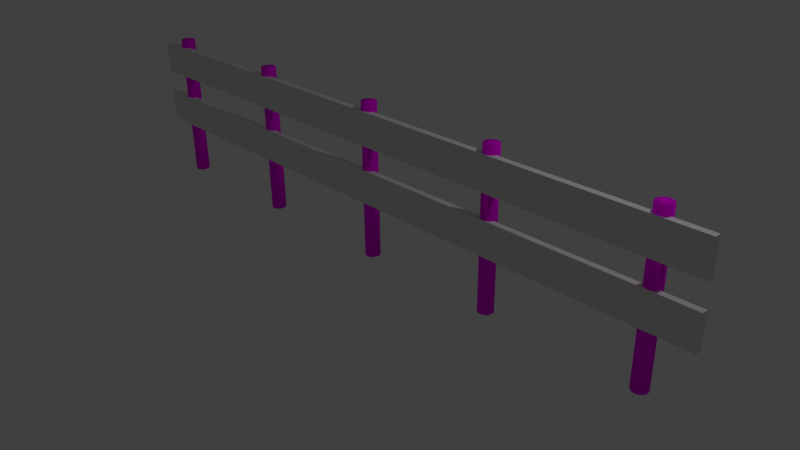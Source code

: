 # Source: fence.blend  (saved by Blender 2.77.0; exported with 4.5.12 LTS)
import bpy
from mathutils import Matrix  # noqa: F401  (used for matrix-valued properties, if any)

bpy.ops.wm.read_factory_settings(use_empty=True)
scene = bpy.context.scene
scene.name = 'Scene'

# ---- collections
col_collection_1 = bpy.data.collections.new('Collection 1'); scene.collection.children.link(col_collection_1)

# ---- images (referenced by path relative to the original .blend; pixels are not part of the script)
import os
ASSET_DIR = os.environ.get("B2B_ASSET_DIR", "")  # directory of the original .blend (textures are referenced by path, not embedded)
HERE = os.path.dirname(os.path.abspath(__file__))  # packed textures are extracted next to this script under _unpacked/

def load_image(name, relpath, width, height, colorspace="sRGB"):
    """Load a texture the original file referenced (path relative to the .blend, or extracted next to this script)."""
    p = next((c for c in (os.path.join(HERE, relpath), os.path.join(ASSET_DIR, relpath)) if relpath and os.path.exists(c)), "")
    if p:
        img = bpy.data.images.load(p, check_existing=True)
        img.name = name
    else:  # same state as the original file: an image datablock whose file is absent (Cycles renders it pink)
        img = bpy.data.images.new(name, width, height)
        img.source = "FILE"
        img.filepath = "//" + (relpath or name)
    img.colorspace_settings.name = colorspace
    return img
img_fencetex = load_image('fenceTex', 'textures/fenceTex.png', 1024, 1024, 'sRGB')

# ---- materials (node trees are filled in below, after node groups)
mat_material = bpy.data.materials.new('Material')
mat_material.alpha_threshold = 0.0
mat_material.roughness = 0.5
mat_material_001 = bpy.data.materials.new('Material.001')
mat_material_001.alpha_threshold = 0.0
mat_material_001.roughness = 0.5

# ---- material node trees
mat_material.use_nodes = True; mat_material.node_tree.nodes.clear()
_N = mat_material.node_tree.nodes; _L = mat_material.node_tree.links
n0 = _N.new('ShaderNodeOutputMaterial'); n0.name = 'Material Output'; n0.location = (300, 300)
n1 = _N.new('ShaderNodeBsdfDiffuse'); n1.name = 'Diffuse BSDF'; n1.location = (10, 300)
n2 = _N.new('ShaderNodeTexImage'); n2.name = 'Image Texture'; n2.location = (0, 0)
n2.width = 140
n2.image = img_fencetex
_L.new(n1.outputs[0], n0.inputs[0])
n0.is_active_output = True
mat_material_001.use_nodes = True; mat_material_001.node_tree.nodes.clear()
_N = mat_material_001.node_tree.nodes; _L = mat_material_001.node_tree.links
n0 = _N.new('ShaderNodeOutputMaterial'); n0.name = 'Material Output'; n0.location = (300, 300)
n1 = _N.new('ShaderNodeBsdfDiffuse'); n1.name = 'Diffuse BSDF'; n1.location = (10, 300)
n2 = _N.new('ShaderNodeTexImage'); n2.name = 'Image Texture'; n2.location = (-180, 300)
n2.width = 140
n2.image = img_fencetex
_L.new(n1.outputs[0], n0.inputs[0])
_L.new(n2.outputs[0], n1.inputs[0])
n0.is_active_output = True

# ---- world
world_world = bpy.data.worlds.new('World'); scene.world = world_world
world_world.color = (0.05088, 0.05088, 0.05088)
world_world.use_sun_shadow = False
world_world.sun_shadow_jitter_overblur = 0.0
world_world.cycles.sampling_method = 'MANUAL'

# ---- cameras
cam_camera = bpy.data.cameras.new('Camera')
cam_camera.clip_end = 100.0
cam_camera.lens = 35.0
cam_camera.sensor_width = 32.0
cam_camera.sensor_height = 18.0
cam_camera.ortho_scale = 7.314
cam_camera.dof.focus_distance = 0.0

# ---- lights
light_lamp = bpy.data.lights.new('Lamp', 'POINT')
light_lamp.transmission_factor = 0.0
light_lamp.cutoff_distance = 30.0
light_lamp.energy = 100.0
light_lamp.shadow_buffer_clip_start = 1.001
light_lamp.shadow_soft_size = 0.1
light_lamp.shadow_maximum_resolution = 0.006
light_lamp.use_absolute_resolution = True

# ---- meshes
me_plane = bpy.data.meshes.new('Plane')
me_plane.from_pydata([(3.95, 0.09977, 0.003407), (3.95, 0.09977, 2.055), (4.0, 0.08641, 0.003407), (4.0, 0.08641, 2.055), (4.036, 0.04989, 0.003407), (4.036, 0.04989, 2.055), (4.05, -7.451e-09, 0.003407), (4.05, -7.451e-09, 2.055), (4.036, -0.04989, 0.003407), (4.036, -0.04989, 2.055), (4.0, -0.08641, 0.003407), (4.0, -0.08641, 2.055), (3.95, -0.09977, 0.003407), (3.95, -0.09977, 2.055), (3.9, -0.08641, 0.003407), (3.9, -0.08641, 2.055), (3.863, -0.04989, 0.003407), (3.863, -0.04989, 2.055), (3.85, -5.215e-08, 0.003407), (3.85, -4.47e-08, 2.055), (3.863, 0.04989, 0.003407), (3.863, 0.04989, 2.055), (3.9, 0.08641, 0.003407), (3.9, 0.08641, 2.055), (1.915, 0.09977, 0.003407), (1.915, 0.09977, 2.055), (1.965, 0.08641, 0.003407), (1.965, 0.08641, 2.055), (2.002, 0.04989, 0.003407), (2.002, 0.04989, 2.055), (2.015, -7.451e-09, 0.003407), (2.015, -7.451e-09, 2.055), (2.002, -0.04989, 0.003407), (2.002, -0.04989, 2.055), (1.965, -0.08641, 0.003407), (1.965, -0.08641, 2.055), (1.915, -0.09977, 0.003407), (1.915, -0.09977, 2.055), (1.865, -0.08641, 0.003407), (1.865, -0.08641, 2.055), (1.829, -0.04989, 0.003407), (1.829, -0.04989, 2.055), (1.815, -5.215e-08, 0.003407), (1.815, -4.47e-08, 2.055), (1.829, 0.04989, 0.003407), (1.829, 0.04989, 2.055), (1.865, 0.08641, 0.003407), (1.865, 0.08641, 2.055), (-0.01247, 0.09977, 0.003407), (-0.01247, 0.09977, 2.055), (0.03741, 0.08641, 0.003407), (0.03741, 0.08641, 2.055), (0.07393, 0.04989, 0.003407), (0.07393, 0.04989, 2.055), (0.0873, -7.451e-09, 0.003407), (0.0873, -7.451e-09, 2.055), (0.07393, -0.04989, 0.003407), (0.07393, -0.04989, 2.055), (0.03741, -0.08641, 0.003407), (0.03741, -0.08641, 2.055), (-0.01247, -0.09977, 0.003407), (-0.01247, -0.09977, 2.055), (-0.06236, -0.08641, 0.003407), (-0.06236, -0.08641, 2.055), (-0.09888, -0.04989, 0.003407), (-0.09888, -0.04989, 2.055), (-0.1122, -5.215e-08, 0.003407), (-0.1122, -4.47e-08, 2.055), (-0.09888, 0.04989, 0.003407), (-0.09888, 0.04989, 2.055), (-0.06236, 0.08641, 0.003407), (-0.06236, 0.08641, 2.055), (-2.032, 0.09977, 0.003407), (-2.032, 0.09977, 2.055), (-1.982, 0.08641, 0.003407), (-1.982, 0.08641, 2.055), (-1.945, 0.04989, 0.003407), (-1.945, 0.04989, 2.055), (-1.932, -7.451e-09, 0.003407), (-1.932, -7.451e-09, 2.055), (-1.945, -0.04989, 0.003407), (-1.945, -0.04989, 2.055), (-1.982, -0.08641, 0.003407), (-1.982, -0.08641, 2.055), (-2.032, -0.09977, 0.003407), (-2.032, -0.09977, 2.055), (-2.082, -0.08641, 0.003407), (-2.082, -0.08641, 2.055), (-2.118, -0.04989, 0.003407), (-2.118, -0.04989, 2.055), (-2.132, -5.215e-08, 0.003407), (-2.132, -4.47e-08, 2.055), (-2.118, 0.04989, 0.003407), (-2.118, 0.04989, 2.055), (-2.082, 0.08641, 0.003407), (-2.082, 0.08641, 2.055), (-4.061, 0.09977, 0.003407), (-4.061, 0.09977, 2.055), (-4.011, 0.08641, 0.003407), (-4.011, 0.08641, 2.055), (-3.975, 0.04989, 0.003407), (-3.975, 0.04989, 2.055), (-3.961, -7.451e-09, 0.003407), (-3.961, -7.451e-09, 2.055), (-3.975, -0.04989, 0.003407), (-3.975, -0.04989, 2.055), (-4.011, -0.08641, 0.003407), (-4.011, -0.08641, 2.055), (-4.061, -0.09977, 0.003407), (-4.061, -0.09977, 2.055), (-4.111, -0.08641, 0.003407), (-4.111, -0.08641, 2.055), (-4.147, -0.04989, 0.003407), (-4.147, -0.04989, 2.055), (-4.161, -5.215e-08, 0.003407), (-4.161, -4.47e-08, 2.055), (-4.147, 0.04989, 0.003407), (-4.147, 0.04989, 2.055), (-4.111, 0.08641, 0.003407), (-4.111, 0.08641, 2.055), (-4.515, -0.1068, 1.506), (4.515, -0.1068, 1.506), (-4.515, -0.1068, 1.946), (4.515, -0.1068, 1.946), (-4.515, -0.1068, 0.7448), (4.515, -0.1068, 0.7448), (-4.515, -0.1068, 1.186), (4.515, -0.1068, 1.186), (-4.515, -0.02721, 1.946), (-4.515, -0.02721, 1.506), (4.515, -0.02721, 1.506), (4.515, -0.02721, 1.946), (-4.515, -0.02721, 1.186), (-4.515, -0.02721, 0.7448), (4.515, -0.02721, 0.7448), (4.515, -0.02721, 1.186)], [], [(0, 1, 3, 2), (2, 3, 5, 4), (4, 5, 7, 6), (6, 7, 9, 8), (8, 9, 11, 10), (10, 11, 13, 12), (12, 13, 15, 14), (14, 15, 17, 16), (16, 17, 19, 18), (18, 19, 21, 20), (3, 1, 23, 21, 19, 17, 15, 13, 11, 9, 7, 5), (20, 21, 23, 22), (22, 23, 1, 0), (0, 2, 4, 6, 8, 10, 12, 14, 16, 18, 20, 22), (24, 25, 27, 26), (26, 27, 29, 28), (28, 29, 31, 30), (30, 31, 33, 32), (32, 33, 35, 34), (34, 35, 37, 36), (36, 37, 39, 38), (38, 39, 41, 40), (40, 41, 43, 42), (42, 43, 45, 44), (27, 25, 47, 45, 43, 41, 39, 37, 35, 33, 31, 29), (44, 45, 47, 46), (46, 47, 25, 24), (24, 26, 28, 30, 32, 34, 36, 38, 40, 42, 44, 46), (48, 49, 51, 50), (50, 51, 53, 52), (52, 53, 55, 54), (54, 55, 57, 56), (56, 57, 59, 58), (58, 59, 61, 60), (60, 61, 63, 62), (62, 63, 65, 64), (64, 65, 67, 66), (66, 67, 69, 68), (51, 49, 71, 69, 67, 65, 63, 61, 59, 57, 55, 53), (68, 69, 71, 70), (70, 71, 49, 48), (48, 50, 52, 54, 56, 58, 60, 62, 64, 66, 68, 70), (72, 73, 75, 74), (74, 75, 77, 76), (76, 77, 79, 78), (78, 79, 81, 80), (80, 81, 83, 82), (82, 83, 85, 84), (84, 85, 87, 86), (86, 87, 89, 88), (88, 89, 91, 90), (90, 91, 93, 92), (75, 73, 95, 93, 91, 89, 87, 85, 83, 81, 79, 77), (92, 93, 95, 94), (94, 95, 73, 72), (72, 74, 76, 78, 80, 82, 84, 86, 88, 90, 92, 94), (96, 97, 99, 98), (98, 99, 101, 100), (100, 101, 103, 102), (102, 103, 105, 104), (104, 105, 107, 106), (106, 107, 109, 108), (108, 109, 111, 110), (110, 111, 113, 112), (112, 113, 115, 114), (114, 115, 117, 116), (99, 97, 119, 117, 115, 113, 111, 109, 107, 105, 103, 101), (116, 117, 119, 118), (118, 119, 97, 96), (96, 98, 100, 102, 104, 106, 108, 110, 112, 114, 116, 118), (120, 121, 123, 122), (124, 125, 127, 126), (129, 128, 131, 130), (133, 132, 135, 134), (125, 134, 135, 127), (126, 132, 133, 124), (121, 130, 131, 123), (122, 128, 129, 120), (127, 135, 132, 126), (124, 133, 134, 125), (123, 131, 128, 122), (120, 129, 130, 121)])
me_plane.polygons.foreach_set('use_smooth', [1, 1, 1, 1, 1, 1, 1, 1, 1, 1, 1, 1, 1, 1, 1, 1, 1, 1, 1, 1, 1, 1, 1, 1, 1, 1, 1, 1, 1, 1, 1, 1, 1, 1, 1, 1, 1, 1, 1, 1, 1, 1, 1, 1, 1, 1, 1, 1, 1, 1, 1, 1, 1, 1, 1, 1, 1, 1, 1, 1, 1, 1, 1, 1, 1, 1, 1, 1, 1, 1, 0, 0, 0, 0, 0, 0, 0, 0, 0, 0, 0, 0])
me_plane.polygons.foreach_set('material_index', [1, 1, 1, 1, 1, 1, 1, 1, 1, 1, 1, 1, 1, 1, 1, 1, 1, 1, 1, 1, 1, 1, 1, 1, 1, 1, 1, 1, 1, 1, 1, 1, 1, 1, 1, 1, 1, 1, 1, 1, 1, 1, 1, 1, 1, 1, 1, 1, 1, 1, 1, 1, 1, 1, 1, 1, 1, 1, 1, 1, 1, 1, 1, 1, 1, 1, 1, 1, 1, 1, 0, 0, 0, 0, 0, 0, 0, 0, 0, 0, 0, 0])
_uv = me_plane.uv_layers.new(name='UVMap')
_uv.uv.foreach_set('vector', [0.2133, 0.3116, 0.2133, 0.9837, 0.1964, 0.9837, 0.1964, 0.3116, 0.1964, 0.3116, 0.1964, 0.9837, 0.1795, 0.9837, 0.1795, 0.3116, 0.1795, 0.3116, 0.1795, 0.9837, 0.1625, 0.9837, 0.1625, 0.3116, 0.1625, 0.3116, 0.1625, 0.9837, 0.1456, 0.9837, 0.1456, 0.3116, 0.1456, 0.3116, 0.1456, 0.9837, 0.1287, 0.9837, 0.1287, 0.3116, 0.1287, 0.3116, 0.1287, 0.9837, 0.1118, 0.9837, 0.1118, 0.3116, 0.1118, 0.3116, 0.1118, 0.9837, 0.09483, 0.9837, 0.09483, 0.3116, 0.09483, 0.3116, 0.09483, 0.9837, 0.07791, 0.9837, 0.07791, 0.3116, 0.07791, 0.3116, 0.07791, 0.9837, 0.06098, 0.9837, 0.06098, 0.3116, 0.06098, 0.3116, 0.06098, 0.9837, 0.04406, 0.9837, 0.04406, 0.3116, 0.3099, 0.9728, 0.2881, 0.9854, 0.2629, 0.9854, 0.2411, 0.9728, 0.2285, 0.951, 0.2285, 0.9259, 0.2411, 0.9041, 0.2629, 0.8915, 0.2881, 0.8915, 0.3099, 0.9041, 0.3225, 0.9259, 0.3225, 0.951, 0.04406, 0.3116, 0.04406, 0.9837, 0.02714, 0.9837, 0.02714, 0.3116, 0.02714, 0.3116, 0.02714, 0.9837, 0.01021, 0.9837, 0.01021, 0.3116, 0.2629, 0.7974, 0.2881, 0.7974, 0.3099, 0.81, 0.3225, 0.8318, 0.3225, 0.8569, 0.3099, 0.8787, 0.2881, 0.8913, 0.2629, 0.8913, 0.2411, 0.8787, 0.2285, 0.8569, 0.2285, 0.8318, 0.2411, 0.81, 0.2133, 0.3116, 0.2133, 0.9837, 0.1964, 0.9837, 0.1964, 0.3116, 0.1964, 0.3116, 0.1964, 0.9837, 0.1795, 0.9837, 0.1795, 0.3116, 0.1795, 0.3116, 0.1795, 0.9837, 0.1625, 0.9837, 0.1625, 0.3116, 0.1625, 0.3116, 0.1625, 0.9837, 0.1456, 0.9837, 0.1456, 0.3116, 0.1456, 0.3116, 0.1456, 0.9837, 0.1287, 0.9837, 0.1287, 0.3116, 0.1287, 0.3116, 0.1287, 0.9837, 0.1118, 0.9837, 0.1118, 0.3116, 0.1118, 0.3116, 0.1118, 0.9837, 0.09483, 0.9837, 0.09483, 0.3116, 0.09483, 0.3116, 0.09483, 0.9837, 0.07791, 0.9837, 0.07791, 0.3116, 0.07791, 0.3116, 0.07791, 0.9837, 0.06098, 0.9837, 0.06098, 0.3116, 0.06098, 0.3116, 0.06098, 0.9837, 0.04406, 0.9837, 0.04406, 0.3116, 0.3099, 0.9728, 0.2881, 0.9854, 0.2629, 0.9854, 0.2411, 0.9728, 0.2285, 0.951, 0.2285, 0.9259, 0.2411, 0.9041, 0.2629, 0.8915, 0.2881, 0.8915, 0.3099, 0.9041, 0.3225, 0.9259, 0.3225, 0.951, 0.04406, 0.3116, 0.04406, 0.9837, 0.02714, 0.9837, 0.02714, 0.3116, 0.02714, 0.3116, 0.02714, 0.9837, 0.01021, 0.9837, 0.01021, 0.3116, 0.2629, 0.7974, 0.2881, 0.7974, 0.3099, 0.81, 0.3225, 0.8318, 0.3225, 0.8569, 0.3099, 0.8787, 0.2881, 0.8913, 0.2629, 0.8913, 0.2411, 0.8787, 0.2285, 0.8569, 0.2285, 0.8318, 0.2411, 0.81, 0.2133, 0.3116, 0.2133, 0.9837, 0.1964, 0.9837, 0.1964, 0.3116, 0.1964, 0.3116, 0.1964, 0.9837, 0.1795, 0.9837, 0.1795, 0.3116, 0.1795, 0.3116, 0.1795, 0.9837, 0.1625, 0.9837, 0.1625, 0.3116, 0.1625, 0.3116, 0.1625, 0.9837, 0.1456, 0.9837, 0.1456, 0.3116, 0.1456, 0.3116, 0.1456, 0.9837, 0.1287, 0.9837, 0.1287, 0.3116, 0.1287, 0.3116, 0.1287, 0.9837, 0.1118, 0.9837, 0.1118, 0.3116, 0.1118, 0.3116, 0.1118, 0.9837, 0.09483, 0.9837, 0.09483, 0.3116, 0.09483, 0.3116, 0.09483, 0.9837, 0.07791, 0.9837, 0.07791, 0.3116, 0.07791, 0.3116, 0.07791, 0.9837, 0.06098, 0.9837, 0.06098, 0.3116, 0.06098, 0.3116, 0.06098, 0.9837, 0.04406, 0.9837, 0.04406, 0.3116, 0.3099, 0.9728, 0.2881, 0.9854, 0.2629, 0.9854, 0.2411, 0.9728, 0.2285, 0.951, 0.2285, 0.9259, 0.2411, 0.9041, 0.2629, 0.8915, 0.2881, 0.8915, 0.3099, 0.9041, 0.3225, 0.9259, 0.3225, 0.951, 0.04406, 0.3116, 0.04406, 0.9837, 0.02714, 0.9837, 0.02714, 0.3116, 0.02714, 0.3116, 0.02714, 0.9837, 0.01021, 0.9837, 0.01021, 0.3116, 0.2629, 0.7974, 0.2881, 0.7974, 0.3099, 0.81, 0.3225, 0.8318, 0.3225, 0.8569, 0.3099, 0.8787, 0.2881, 0.8913, 0.2629, 0.8913, 0.2411, 0.8787, 0.2285, 0.8569, 0.2285, 0.8318, 0.2411, 0.81, 0.2133, 0.3116, 0.2133, 0.9837, 0.1964, 0.9837, 0.1964, 0.3116, 0.1964, 0.3116, 0.1964, 0.9837, 0.1795, 0.9837, 0.1795, 0.3116, 0.1795, 0.3116, 0.1795, 0.9837, 0.1625, 0.9837, 0.1625, 0.3116, 0.1625, 0.3116, 0.1625, 0.9837, 0.1456, 0.9837, 0.1456, 0.3116, 0.1456, 0.3116, 0.1456, 0.9837, 0.1287, 0.9837, 0.1287, 0.3116, 0.1287, 0.3116, 0.1287, 0.9837, 0.1118, 0.9837, 0.1118, 0.3116, 0.1118, 0.3116, 0.1118, 0.9837, 0.09483, 0.9837, 0.09483, 0.3116, 0.09483, 0.3116, 0.09483, 0.9837, 0.07791, 0.9837, 0.07791, 0.3116, 0.07791, 0.3116, 0.07791, 0.9837, 0.06098, 0.9837, 0.06098, 0.3116, 0.06098, 0.3116, 0.06098, 0.9837, 0.04406, 0.9837, 0.04406, 0.3116, 0.3099, 0.9728, 0.2881, 0.9854, 0.2629, 0.9854, 0.2411, 0.9728, 0.2285, 0.951, 0.2285, 0.9259, 0.2411, 0.9041, 0.2629, 0.8915, 0.2881, 0.8915, 0.3099, 0.9041, 0.3225, 0.9259, 0.3225, 0.951, 0.04406, 0.3116, 0.04406, 0.9837, 0.02714, 0.9837, 0.02714, 0.3116, 0.02714, 0.3116, 0.02714, 0.9837, 0.01021, 0.9837, 0.01021, 0.3116, 0.2629, 0.7974, 0.2881, 0.7974, 0.3099, 0.81, 0.3225, 0.8318, 0.3225, 0.8569, 0.3099, 0.8787, 0.2881, 0.8913, 0.2629, 0.8913, 0.2411, 0.8787, 0.2285, 0.8569, 0.2285, 0.8318, 0.2411, 0.81, 0.2133, 0.3116, 0.2133, 0.9837, 0.1964, 0.9837, 0.1964, 0.3116, 0.1964, 0.3116, 0.1964, 0.9837, 0.1795, 0.9837, 0.1795, 0.3116, 0.1795, 0.3116, 0.1795, 0.9837, 0.1625, 0.9837, 0.1625, 0.3116, 0.1625, 0.3116, 0.1625, 0.9837, 0.1456, 0.9837, 0.1456, 0.3116, 0.1456, 0.3116, 0.1456, 0.9837, 0.1287, 0.9837, 0.1287, 0.3116, 0.1287, 0.3116, 0.1287, 0.9837, 0.1118, 0.9837, 0.1118, 0.3116, 0.1118, 0.3116, 0.1118, 0.9837, 0.09483, 0.9837, 0.09483, 0.3116, 0.09483, 0.3116, 0.09483, 0.9837, 0.07791, 0.9837, 0.07791, 0.3116, 0.07791, 0.3116, 0.07791, 0.9837, 0.06098, 0.9837, 0.06098, 0.3116, 0.06098, 0.3116, 0.06098, 0.9837, 0.04406, 0.9837, 0.04406, 0.3116, 0.3099, 0.9728, 0.2881, 0.9854, 0.2629, 0.9854, 0.2411, 0.9728, 0.2285, 0.951, 0.2285, 0.9259, 0.2411, 0.9041, 0.2629, 0.8915, 0.2881, 0.8915, 0.3099, 0.9041, 0.3225, 0.9259, 0.3225, 0.951, 0.04406, 0.3116, 0.04406, 0.9837, 0.02714, 0.9837, 0.02714, 0.3116, 0.02714, 0.3116, 0.02714, 0.9837, 0.01021, 0.9837, 0.01021, 0.3116, 0.2629, 0.7974, 0.2881, 0.7974, 0.3099, 0.81, 0.3225, 0.8318, 0.3225, 0.8569, 0.3099, 0.8787, 0.2881, 0.8913, 0.2629, 0.8913, 0.2411, 0.8787, 0.2285, 0.8569, 0.2285, 0.8318, 0.2411, 0.81, 9.855e-05, 0.2244, 0.9999, 0.2244, 0.9999, 0.2732, 9.855e-05, 0.2732, 9.855e-05, 0.1754, 0.9999, 0.1754, 0.9999, 0.2242, 9.855e-05, 0.2242, 0.04612, 0.1621, 0.01118, 0.1069, 0.8309, 0.1141, 0.8315, 0.1587, 0.04612, 0.07438, 0.01118, 0.01924, 0.8309, 0.02644, 0.8315, 0.07102, 0.8429, 0.08757, 0.8315, 0.07102, 0.8309, 0.02644, 0.8453, 0.01241, 9.855e-05, 0.02625, 0.01118, 0.01924, 0.04612, 0.07438, 0.03889, 0.08757, 0.8429, 0.1752, 0.8315, 0.1587, 0.8309, 0.1141, 0.8453, 0.1001, 9.855e-05, 0.1139, 0.01118, 0.1069, 0.04612, 0.1621, 0.03889, 0.1752, 0.8453, 0.01241, 0.8309, 0.02644, 0.01118, 0.01924, 0.01148, 9.855e-05, 0.03889, 0.08757, 0.04612, 0.07438, 0.8315, 0.07102, 0.8429, 0.08757, 0.8453, 0.1001, 0.8309, 0.1141, 0.01118, 0.1069, 0.01148, 0.08777, 0.03889, 0.1752, 0.04612, 0.1621, 0.8315, 0.1587, 0.8429, 0.1752])
me_plane.materials.append(mat_material)
me_plane.materials.append(mat_material_001)
me_plane.use_remesh_preserve_volume = False
me_plane.use_remesh_preserve_attributes = False
me_plane.use_mirror_vertex_groups = False
me_plane.update()

# ---- objects
ob_plane = bpy.data.objects.new('Plane', me_plane)
ob_lamp = bpy.data.objects.new('Lamp', light_lamp)
ob_camera = bpy.data.objects.new('Camera', cam_camera)

# ---- transforms, parenting, visibility, modifiers, constraints
ob_plane.location = (0.0, 0.0, 0.0)
ob_plane.lineart.crease_threshold = 0.0
ob_lamp.location = (4.076, 1.005, 5.904)
ob_lamp.rotation_euler = (0.6503, 0.05522, 1.866)
ob_lamp.lock_rotations_4d = False
ob_lamp.empty_display_type = 'ARROWS'
ob_lamp.color = (0.0, 0.0, 0.0, 0.0)
ob_lamp.lineart.crease_threshold = 0.0
ob_camera.location = (7.481, -6.508, 5.344)
ob_camera.rotation_euler = (1.109, 0.01082, 0.8149)
ob_camera.lock_rotations_4d = False
ob_camera.empty_display_type = 'ARROWS'
ob_camera.color = (0.0, 0.0, 0.0, 0.0)
ob_camera.display_type = 'WIRE'
ob_camera.lineart.crease_threshold = 0.0

# ---- collection membership
col_collection_1.objects.link(ob_plane)
col_collection_1.objects.link(ob_lamp)
col_collection_1.objects.link(ob_camera)

# ---- scene / render settings (as saved in the file)
scene.camera = ob_camera
scene.frame_start = 1; scene.frame_end = 250; scene.frame_set(64)
scene.render.engine = 'CYCLES'
scene.render.resolution_percentage = 50
scene.render.dither_intensity = 0.0
scene.cycles.use_denoising = False
scene.cycles.samples = 128
scene.cycles.sampling_pattern = 'TABULATED_SOBOL'
scene.cycles.light_sampling_threshold = 0.0
scene.cycles.use_adaptive_sampling = False
scene.cycles.use_light_tree = False
scene.cycles.blur_glossy = 0.0
scene.cycles.sample_clamp_indirect = 0.0
scene.view_settings.view_transform = 'Standard'
bpy.context.view_layer.update()

